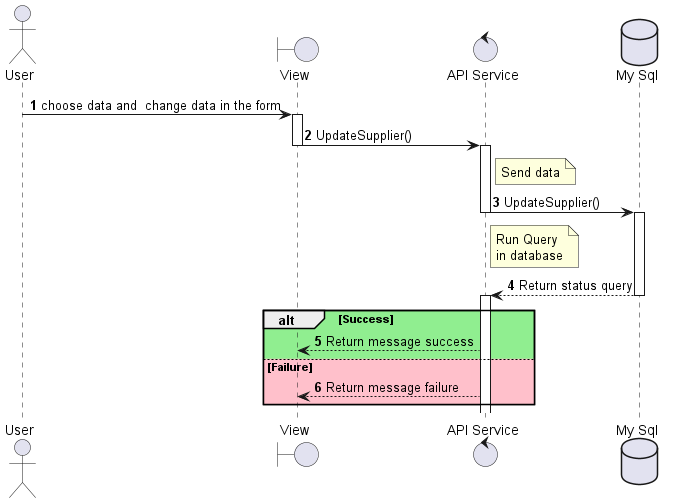

The diagram above was rendered by PlantUML. Its source (embedded in the PNG):
@startuml sequenceDiagram_Supplier_update
actor User
boundary "View" as View
control "API Service" as APIService
database "My Sql" as DB

autonumber
User -> View --++ : choose data and  change data in the form
View -> APIService --++ : UpdateSupplier()
note right of APIService: Send data 
APIService -> DB --++ : UpdateSupplier()
note right of APIService: Run Query\nin database
DB --> APIService --++ : Return status query
alt #LightGreen  Success
    APIService --> View  : Return message success
else #Pink Failure
    APIService --> View  : Return message failure
end
@enduml